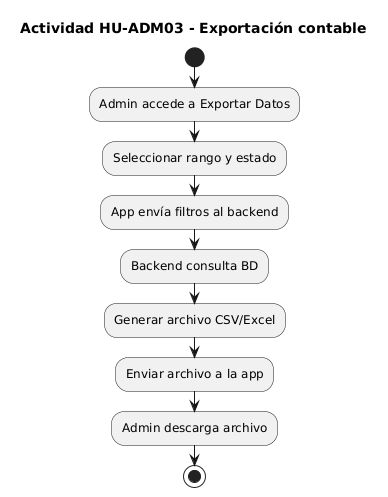

The diagram above was rendered by PlantUML. Its source (embedded in the PNG):
@startuml
title Actividad HU-ADM03 - Exportación contable

start
:Admin accede a Exportar Datos;
:Seleccionar rango y estado;

:App envía filtros al backend;
:Backend consulta BD;

:Generar archivo CSV/Excel;
:Enviar archivo a la app;

:Admin descarga archivo;
stop
@enduml